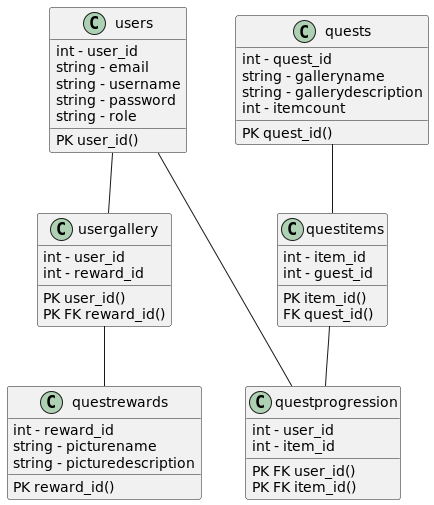

The diagram above was rendered by PlantUML. Its source (embedded in the PNG):
@startuml
'https://plantuml.com/class-diagram

users -- usergallery
usergallery -- questrewards
users --- questprogression

quests -- questitems
questitems -- questprogression


class users {
    int - user_id
    string - email
    string - username
    string - password
    string - role
    PK user_id()
}

class usergallery {
    int - user_id
    int - reward_id

    PK user_id()
    PK FK reward_id()
}

class quests {
    int - quest_id
    string - galleryname
    string - gallerydescription
    int - itemcount
    PK quest_id()
}

class questrewards {
    int - reward_id
    string - picturename
    string - picturedescription
    PK reward_id()
}

class questitems {
    int - item_id
    int - guest_id

    PK item_id()
    FK quest_id()
}

class questprogression {
    int - user_id
    int - item_id
    PK FK user_id()
    PK FK item_id()
}

@enduml